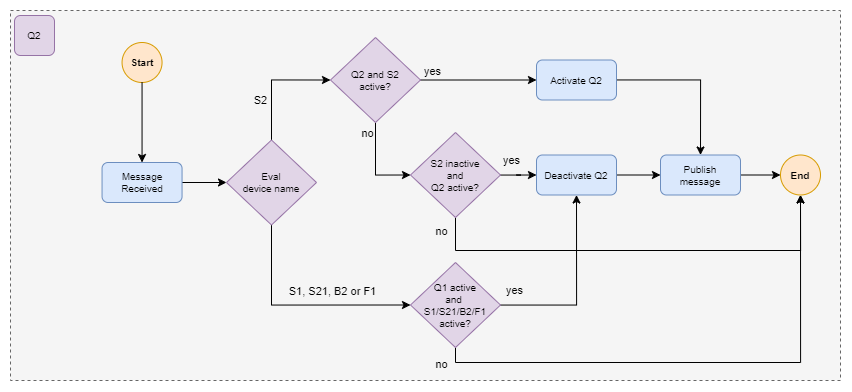

The diagram above was exported from draw.io. Its source (the exported page's mxGraphModel, read from the mxfile embedded in the PNG):
<mxGraphModel dx="1735" dy="1002" grid="1" gridSize="10" guides="1" tooltips="1" connect="1" arrows="1" fold="1" page="1" pageScale="1" pageWidth="1169" pageHeight="827" math="0" shadow="0">
  <root>
    <mxCell id="0" />
    <mxCell id="1" parent="0" />
    <mxCell id="2" value="" style="rounded=0;whiteSpace=wrap;html=1;fillColor=#f5f5f5;fontColor=#333333;strokeColor=#666666;dashed=1;labelBackgroundColor=none;" vertex="1" parent="1">
      <mxGeometry x="560" y="2960" width="830" height="370" as="geometry" />
    </mxCell>
    <mxCell id="3" value="Q2" style="rounded=1;whiteSpace=wrap;html=1;fontSize=10;fillColor=#e1d5e7;strokeColor=#9673a6;labelBackgroundColor=none;" vertex="1" parent="1">
      <mxGeometry x="564" y="2965" width="40" height="40" as="geometry" />
    </mxCell>
    <mxCell id="4" value="Start" style="ellipse;whiteSpace=wrap;html=1;aspect=fixed;fillColor=#ffe6cc;strokeColor=#d79b00;fontSize=10;fontStyle=1;labelBackgroundColor=none;" vertex="1" parent="1">
      <mxGeometry x="671.55" y="2992" width="40" height="40" as="geometry" />
    </mxCell>
    <mxCell id="5" value="" style="edgeStyle=orthogonalEdgeStyle;rounded=0;orthogonalLoop=1;jettySize=auto;html=1;entryX=0.5;entryY=0;entryDx=0;entryDy=0;fontSize=10;labelBackgroundColor=none;" edge="1" source="4" target="7" parent="1">
      <mxGeometry relative="1" as="geometry">
        <mxPoint x="692" y="3032" as="sourcePoint" />
        <mxPoint x="691.5499999999997" y="3072" as="targetPoint" />
      </mxGeometry>
    </mxCell>
    <mxCell id="6" style="edgeStyle=orthogonalEdgeStyle;rounded=0;orthogonalLoop=1;jettySize=auto;html=1;entryX=0;entryY=0.5;entryDx=0;entryDy=0;labelBackgroundColor=none;" edge="1" source="7" target="11" parent="1">
      <mxGeometry relative="1" as="geometry" />
    </mxCell>
    <mxCell id="7" value="Message &lt;br style=&quot;font-size: 10px;&quot;&gt;Received" style="rounded=1;whiteSpace=wrap;html=1;fillColor=#dae8fc;strokeColor=#6c8ebf;fontSize=10;labelBackgroundColor=none;" vertex="1" parent="1">
      <mxGeometry x="651.55" y="3112" width="80" height="40" as="geometry" />
    </mxCell>
    <mxCell id="8" value="S2" style="edgeStyle=orthogonalEdgeStyle;rounded=0;orthogonalLoop=1;jettySize=auto;html=1;entryX=0;entryY=0.5;entryDx=0;entryDy=0;exitX=0.5;exitY=0;exitDx=0;exitDy=0;labelBackgroundColor=none;" edge="1" source="11" target="16" parent="1">
      <mxGeometry x="-0.3361" y="11" relative="1" as="geometry">
        <mxPoint as="offset" />
      </mxGeometry>
    </mxCell>
    <mxCell id="9" style="edgeStyle=orthogonalEdgeStyle;rounded=0;orthogonalLoop=1;jettySize=auto;html=1;entryX=0;entryY=0.5;entryDx=0;entryDy=0;exitX=0.5;exitY=1;exitDx=0;exitDy=0;labelBackgroundColor=none;" edge="1" source="11" target="31" parent="1">
      <mxGeometry relative="1" as="geometry" />
    </mxCell>
    <mxCell id="10" value="S1, S21, B2 or F1" style="edgeLabel;html=1;align=center;verticalAlign=middle;resizable=0;points=[];labelBackgroundColor=none;" connectable="0" vertex="1" parent="9">
      <mxGeometry x="0.0715" y="2" relative="1" as="geometry">
        <mxPoint x="22" y="-12" as="offset" />
      </mxGeometry>
    </mxCell>
    <mxCell id="11" value="Eval&lt;br style=&quot;border-color: var(--border-color);&quot;&gt;device name" style="rhombus;whiteSpace=wrap;html=1;fontSize=10;fillColor=#e1d5e7;strokeColor=#9673a6;labelBackgroundColor=none;" vertex="1" parent="1">
      <mxGeometry x="776" y="3089.5" width="90" height="85" as="geometry" />
    </mxCell>
    <mxCell id="12" style="edgeStyle=orthogonalEdgeStyle;rounded=0;orthogonalLoop=1;jettySize=auto;html=1;entryX=0;entryY=0.5;entryDx=0;entryDy=0;labelBackgroundColor=none;" edge="1" source="16" target="18" parent="1">
      <mxGeometry relative="1" as="geometry" />
    </mxCell>
    <mxCell id="13" value="yes" style="edgeLabel;html=1;align=center;verticalAlign=middle;resizable=0;points=[];labelBackgroundColor=none;" connectable="0" vertex="1" parent="12">
      <mxGeometry x="-0.669" relative="1" as="geometry">
        <mxPoint x="-9" y="-9" as="offset" />
      </mxGeometry>
    </mxCell>
    <mxCell id="14" style="edgeStyle=orthogonalEdgeStyle;rounded=0;orthogonalLoop=1;jettySize=auto;html=1;entryX=0;entryY=0.5;entryDx=0;entryDy=0;labelBackgroundColor=none;" edge="1" source="16" target="24" parent="1">
      <mxGeometry relative="1" as="geometry" />
    </mxCell>
    <mxCell id="15" value="no" style="edgeLabel;html=1;align=center;verticalAlign=middle;resizable=0;points=[];labelBackgroundColor=none;" connectable="0" vertex="1" parent="14">
      <mxGeometry x="-0.2962" relative="1" as="geometry">
        <mxPoint x="-9" y="-21" as="offset" />
      </mxGeometry>
    </mxCell>
    <mxCell id="16" value="Q2 and S2&lt;br&gt;active?" style="rhombus;whiteSpace=wrap;html=1;fontSize=10;fillColor=#e1d5e7;strokeColor=#9673a6;labelBackgroundColor=none;" vertex="1" parent="1">
      <mxGeometry x="880" y="2987" width="90" height="85" as="geometry" />
    </mxCell>
    <mxCell id="17" style="edgeStyle=orthogonalEdgeStyle;rounded=0;orthogonalLoop=1;jettySize=auto;html=1;entryX=0.5;entryY=0;entryDx=0;entryDy=0;labelBackgroundColor=none;" edge="1" source="18" target="20" parent="1">
      <mxGeometry relative="1" as="geometry" />
    </mxCell>
    <mxCell id="18" value="Activate Q2" style="rounded=1;whiteSpace=wrap;html=1;fillColor=#dae8fc;strokeColor=#6c8ebf;fontSize=10;labelBackgroundColor=none;" vertex="1" parent="1">
      <mxGeometry x="1086" y="3009.5" width="80" height="40" as="geometry" />
    </mxCell>
    <mxCell id="19" style="edgeStyle=orthogonalEdgeStyle;rounded=0;orthogonalLoop=1;jettySize=auto;html=1;entryX=0;entryY=0.5;entryDx=0;entryDy=0;labelBackgroundColor=none;" edge="1" source="20" target="32" parent="1">
      <mxGeometry relative="1" as="geometry" />
    </mxCell>
    <mxCell id="20" value="Publish &lt;br&gt;message" style="rounded=1;whiteSpace=wrap;html=1;fillColor=#dae8fc;strokeColor=#6c8ebf;fontSize=10;labelBackgroundColor=none;" vertex="1" parent="1">
      <mxGeometry x="1210" y="3104.5" width="80" height="40" as="geometry" />
    </mxCell>
    <mxCell id="21" value="yes" style="edgeStyle=orthogonalEdgeStyle;rounded=0;orthogonalLoop=1;jettySize=auto;html=1;entryX=0;entryY=0.5;entryDx=0;entryDy=0;labelBackgroundColor=none;" edge="1" source="24" target="26" parent="1">
      <mxGeometry x="-0.5447" y="15" relative="1" as="geometry">
        <mxPoint as="offset" />
      </mxGeometry>
    </mxCell>
    <mxCell id="22" style="edgeStyle=orthogonalEdgeStyle;rounded=0;orthogonalLoop=1;jettySize=auto;html=1;entryX=0.5;entryY=1;entryDx=0;entryDy=0;labelBackgroundColor=none;" edge="1" source="24" target="32" parent="1">
      <mxGeometry relative="1" as="geometry">
        <Array as="points">
          <mxPoint x="1005" y="3200" />
          <mxPoint x="1350" y="3200" />
        </Array>
      </mxGeometry>
    </mxCell>
    <mxCell id="23" value="no" style="edgeLabel;html=1;align=center;verticalAlign=middle;resizable=0;points=[];labelBackgroundColor=none;" connectable="0" vertex="1" parent="22">
      <mxGeometry x="-0.9437" y="1" relative="1" as="geometry">
        <mxPoint x="-16" as="offset" />
      </mxGeometry>
    </mxCell>
    <mxCell id="24" value="S2 inactive &lt;br&gt;and &lt;br&gt;Q2 active?" style="rhombus;whiteSpace=wrap;html=1;fontSize=10;fillColor=#e1d5e7;strokeColor=#9673a6;labelBackgroundColor=none;" vertex="1" parent="1">
      <mxGeometry x="960" y="3082" width="90" height="85" as="geometry" />
    </mxCell>
    <mxCell id="25" style="edgeStyle=orthogonalEdgeStyle;rounded=0;orthogonalLoop=1;jettySize=auto;html=1;entryX=0;entryY=0.5;entryDx=0;entryDy=0;labelBackgroundColor=none;" edge="1" source="26" target="20" parent="1">
      <mxGeometry relative="1" as="geometry" />
    </mxCell>
    <mxCell id="26" value="Deactivate Q2" style="rounded=1;whiteSpace=wrap;html=1;fillColor=#dae8fc;strokeColor=#6c8ebf;fontSize=10;labelBackgroundColor=none;" vertex="1" parent="1">
      <mxGeometry x="1086" y="3104.5" width="80" height="40" as="geometry" />
    </mxCell>
    <mxCell id="27" style="edgeStyle=orthogonalEdgeStyle;rounded=0;orthogonalLoop=1;jettySize=auto;html=1;entryX=0.5;entryY=1;entryDx=0;entryDy=0;labelBackgroundColor=none;" edge="1" source="31" target="26" parent="1">
      <mxGeometry relative="1" as="geometry" />
    </mxCell>
    <mxCell id="28" value="yes" style="edgeLabel;html=1;align=center;verticalAlign=middle;resizable=0;points=[];labelBackgroundColor=none;" connectable="0" vertex="1" parent="27">
      <mxGeometry x="-0.8665" relative="1" as="geometry">
        <mxPoint y="-15" as="offset" />
      </mxGeometry>
    </mxCell>
    <mxCell id="29" style="edgeStyle=orthogonalEdgeStyle;rounded=0;orthogonalLoop=1;jettySize=auto;html=1;entryX=0.5;entryY=1;entryDx=0;entryDy=0;labelBackgroundColor=none;" edge="1" source="31" target="32" parent="1">
      <mxGeometry relative="1" as="geometry">
        <Array as="points">
          <mxPoint x="1005" y="3312" />
          <mxPoint x="1350" y="3312" />
        </Array>
      </mxGeometry>
    </mxCell>
    <mxCell id="30" value="no" style="edgeLabel;html=1;align=center;verticalAlign=middle;resizable=0;points=[];labelBackgroundColor=none;" connectable="0" vertex="1" parent="29">
      <mxGeometry x="-0.6619" y="-1" relative="1" as="geometry">
        <mxPoint x="-89" as="offset" />
      </mxGeometry>
    </mxCell>
    <mxCell id="31" value="Q1 active &lt;br&gt;and&amp;nbsp;&lt;br&gt;S1/S21/B2/F1&lt;br&gt;active?" style="rhombus;whiteSpace=wrap;html=1;fontSize=10;fillColor=#e1d5e7;strokeColor=#9673a6;labelBackgroundColor=none;" vertex="1" parent="1">
      <mxGeometry x="960" y="3212" width="90" height="85" as="geometry" />
    </mxCell>
    <mxCell id="32" value="End" style="ellipse;whiteSpace=wrap;html=1;aspect=fixed;fillColor=#ffe6cc;strokeColor=#d79b00;fontSize=10;fontStyle=1;labelBackgroundColor=none;" vertex="1" parent="1">
      <mxGeometry x="1330" y="3104.5" width="40" height="40" as="geometry" />
    </mxCell>
  </root>
</mxGraphModel>